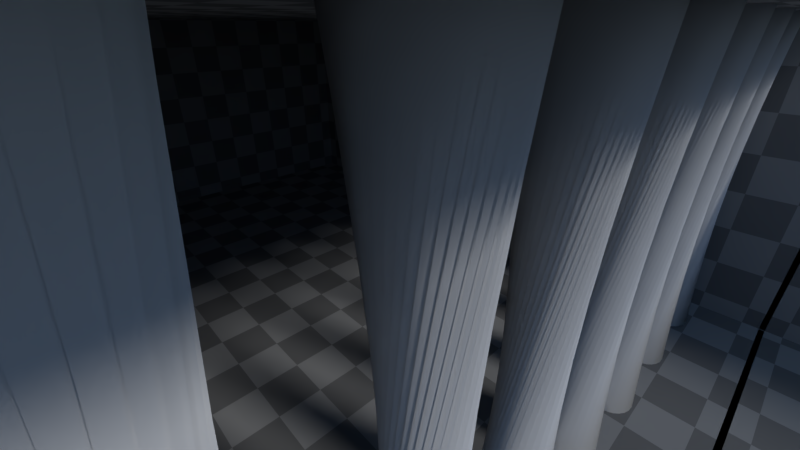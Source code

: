 # Source: volumetric.blend  (saved by Blender 2.83.20; exported with 4.5.12 LTS)
import bpy
from mathutils import Matrix  # noqa: F401  (used for matrix-valued properties, if any)

bpy.ops.wm.read_factory_settings(use_empty=True)
scene = bpy.context.scene
scene.name = 'Scene'

# ---- collections
col_collection_1 = bpy.data.collections.new('Collection 1'); scene.collection.children.link(col_collection_1)

# ---- materials (node trees are filled in below, after node groups)
mat_material_001 = bpy.data.materials.new('Material.001')
mat_material_001.alpha_threshold = 0.0
mat_material_001.use_transparent_shadow = False
mat_material_001.roughness = 0.5
mat_material = bpy.data.materials.new('Material')
mat_material.alpha_threshold = 0.0
mat_material.use_transparent_shadow = False
mat_material.roughness = 0.5
mat_material.line_color = (0.0, 0.0, 0.0, 1.0)

# ---- material node trees
mat_material_001.use_nodes = True; mat_material_001.node_tree.nodes.clear()
_N = mat_material_001.node_tree.nodes; _L = mat_material_001.node_tree.links
n0 = _N.new('ShaderNodeOutputMaterial'); n0.name = 'Material Output'; n0.location = (300, 300)
n1 = _N.new('ShaderNodeBsdfDiffuse'); n1.name = 'Diffuse BSDF'; n1.location = (10, 300)
n1.inputs[1].default_value = 1.0
_L.new(n1.outputs[0], n0.inputs[0])
n0.is_active_output = True
mat_material.use_nodes = True; mat_material.node_tree.nodes.clear()
_N = mat_material.node_tree.nodes; _L = mat_material.node_tree.links
n0 = _N.new('ShaderNodeOutputMaterial'); n0.name = 'Material Output'; n0.location = (300, 300)
n1 = _N.new('ShaderNodeBsdfDiffuse'); n1.name = 'Diffuse BSDF'; n1.location = (10, 300)
n2 = _N.new('ShaderNodeTexCoord'); n2.name = 'Texture Coordinate'; n2.location = (-596, 272)
n3 = _N.new('ShaderNodeTexChecker'); n3.name = 'Checker Texture'; n3.location = (-317, 294)
n3.inputs[1].default_value = (0.4056, 0.4056, 0.4056, 1.0)
n3.inputs[2].default_value = (0.2261, 0.2261, 0.2261, 1.0)
_L.new(n1.outputs[0], n0.inputs[0])
_L.new(n2.outputs[2], n3.inputs[0])
_L.new(n3.outputs[0], n1.inputs[0])
_L.new(n3.outputs[0], n1.inputs[1])
n0.is_active_output = True

# ---- world
world_world = bpy.data.worlds.new('World'); scene.world = world_world
world_world.use_nodes = True; world_world.node_tree.nodes.clear()
_N = world_world.node_tree.nodes; _L = world_world.node_tree.links
n0 = _N.new('ShaderNodeOutputWorld'); n0.name = 'World Output'; n0.location = (300, 300)
n1 = _N.new('ShaderNodeBackground'); n1.name = 'Background'; n1.location = (10, 300)
n1.inputs[1].default_value = 2.0
n2 = _N.new('ShaderNodeTexSky'); n2.name = 'Sky Texture'; n2.location = (-296, 313)
n2.sky_type = 'HOSEK_WILKIE'
n2.sun_elevation = 1.571
_L.new(n1.outputs[0], n0.inputs[0])
_L.new(n2.outputs[0], n1.inputs[0])
n0.is_active_output = True
world_world.color = (0.05088, 0.05088, 0.05088)
world_world.use_sun_shadow = False
world_world.sun_shadow_jitter_overblur = 0.0
world_world.cycles.sampling_method = 'MANUAL'

# ---- cameras
cam_camera = bpy.data.cameras.new('Camera')
cam_camera.clip_end = 200.0
cam_camera.lens = 16.0
cam_camera.sensor_width = 32.0
cam_camera.sensor_height = 18.0
cam_camera.ortho_scale = 7.314
cam_camera.dof.focus_distance = 0.0
cam_camera.dof.aperture_fstop = 128.0

# ---- lights
light_lamp = bpy.data.lights.new('Lamp', 'SUN')
light_lamp.transmission_factor = 0.0
light_lamp.cutoff_distance = 30.0
light_lamp.angle = 0.1993
light_lamp.energy = 1.0
light_lamp.shadow_buffer_clip_start = 1.001
light_lamp.shadow_soft_size = 0.1
light_lamp.shadow_cascade_max_distance = 1000.0

# ---- meshes
me_cube_003 = bpy.data.meshes.new('Cube.003')
me_cube_003.from_pydata([(-1.0, -1.0, -1.0), (-1.0, -1.0, 1.0), (-1.0, 1.0, -1.0), (-1.0, 1.0, 1.0), (1.0, -1.0, -1.0), (1.0, -1.0, 1.0), (1.0, 1.0, -1.0), (1.0, 1.0, 1.0)], [], [(0, 1, 3, 2), (2, 3, 7, 6), (6, 7, 5, 4), (4, 5, 1, 0), (2, 6, 4, 0), (7, 3, 1, 5)])
me_cube_003.materials.append(mat_material_001)
me_cube_003.use_remesh_preserve_volume = False
me_cube_003.use_remesh_preserve_attributes = False
me_cube_003.use_mirror_vertex_groups = False
me_cube_003.update()
me_cube_002 = bpy.data.meshes.new('Cube.002')
me_cube_002.from_pydata([(8.0, 8.0, -3.015), (8.0, 8.0, 3.015), (8.0, -8.0, -3.015), (8.0, -8.0, 3.015), (-8.0, 8.0, -3.015), (-8.0, 8.0, 3.015), (-8.0, -8.0, -3.015), (-8.0, -8.0, 3.015)], [], [(0, 2, 3, 1), (2, 6, 7, 3), (4, 0, 1, 5), (2, 0, 4, 6)])
_uv = me_cube_002.uv_layers.new(name='UVMap')
_uv.uv.foreach_set('vector', [0.5, -1.098, 4.5, -1.098, 4.5, 0.4094, 0.5, 0.4094, 0.5, -1.098, 4.5, -1.098, 4.5, 0.4094, 0.5, 0.4094, 0.5, -1.098, -3.5, -1.098, -3.5, 0.4094, 0.5, 0.4094, 0.5, -0.8635, 0.5, -4.864, 4.5, -4.864, 4.5, -0.8635])
me_cube_002.materials.append(mat_material)
me_cube_002.use_remesh_preserve_volume = False
me_cube_002.use_remesh_preserve_attributes = False
me_cube_002.use_mirror_vertex_groups = False
me_cube_002.update()
me_cylinder = bpy.data.meshes.new('Cylinder')
me_cylinder.from_pydata([(0.0, 0.5, -3.11), (0.0, 0.5, 3.11), (0.09755, 0.4904, -3.11), (0.09755, 0.4904, 3.11), (0.1913, 0.4619, -3.11), (0.1913, 0.4619, 3.11), (0.2778, 0.4157, -3.11), (0.2778, 0.4157, 3.11), (0.3536, 0.3536, -3.11), (0.3536, 0.3536, 3.11), (0.4157, 0.2778, -3.11), (0.4157, 0.2778, 3.11), (0.4619, 0.1913, -3.11), (0.4619, 0.1913, 3.11), (0.4904, 0.09755, -3.11), (0.4904, 0.09755, 3.11), (0.5, 3.775e-08, -3.11), (0.5, 3.775e-08, 3.11), (0.4904, -0.09755, -3.11), (0.4904, -0.09755, 3.11), (0.4619, -0.1913, -3.11), (0.4619, -0.1913, 3.11), (0.4157, -0.2778, -3.11), (0.4157, -0.2778, 3.11), (0.3536, -0.3536, -3.11), (0.3536, -0.3536, 3.11), (0.2778, -0.4157, -3.11), (0.2778, -0.4157, 3.11), (0.1913, -0.4619, -3.11), (0.1913, -0.4619, 3.11), (0.09755, -0.4904, -3.11), (0.09755, -0.4904, 3.11), (-1.629e-07, -0.5, -3.11), (-1.629e-07, -0.5, 3.11), (-0.09755, -0.4904, -3.11), (-0.09755, -0.4904, 3.11), (-0.1913, -0.4619, -3.11), (-0.1913, -0.4619, 3.11), (-0.2778, -0.4157, -3.11), (-0.2778, -0.4157, 3.11), (-0.3536, -0.3536, -3.11), (-0.3536, -0.3536, 3.11), (-0.4157, -0.2778, -3.11), (-0.4157, -0.2778, 3.11), (-0.4619, -0.1913, -3.11), (-0.4619, -0.1913, 3.11), (-0.4904, -0.09754, -3.11), (-0.4904, -0.09754, 3.11), (-0.5, 4.828e-07, -3.11), (-0.5, 4.828e-07, 3.11), (-0.4904, 0.09755, -3.11), (-0.4904, 0.09755, 3.11), (-0.4619, 0.1913, -3.11), (-0.4619, 0.1913, 3.11), (-0.4157, 0.2778, -3.11), (-0.4157, 0.2778, 3.11), (-0.3536, 0.3536, -3.11), (-0.3536, 0.3536, 3.11), (-0.2778, 0.4157, -3.11), (-0.2778, 0.4157, 3.11), (-0.1913, 0.4619, -3.11), (-0.1913, 0.4619, 3.11), (-0.09754, 0.4904, -3.11), (-0.09754, 0.4904, 3.11)], [], [(0, 1, 3, 2), (2, 3, 5, 4), (4, 5, 7, 6), (6, 7, 9, 8), (8, 9, 11, 10), (10, 11, 13, 12), (12, 13, 15, 14), (14, 15, 17, 16), (16, 17, 19, 18), (18, 19, 21, 20), (20, 21, 23, 22), (22, 23, 25, 24), (24, 25, 27, 26), (26, 27, 29, 28), (28, 29, 31, 30), (30, 31, 33, 32), (32, 33, 35, 34), (34, 35, 37, 36), (36, 37, 39, 38), (38, 39, 41, 40), (40, 41, 43, 42), (42, 43, 45, 44), (44, 45, 47, 46), (46, 47, 49, 48), (48, 49, 51, 50), (50, 51, 53, 52), (52, 53, 55, 54), (54, 55, 57, 56), (56, 57, 59, 58), (58, 59, 61, 60), (3, 1, 63, 61, 59, 57, 55, 53, 51, 49, 47, 45, 43, 41, 39, 37, 35, 33, 31, 29, 27, 25, 23, 21, 19, 17, 15, 13, 11, 9, 7, 5), (60, 61, 63, 62), (62, 63, 1, 0), (0, 2, 4, 6, 8, 10, 12, 14, 16, 18, 20, 22, 24, 26, 28, 30, 32, 34, 36, 38, 40, 42, 44, 46, 48, 50, 52, 54, 56, 58, 60, 62)])
me_cylinder.polygons.foreach_set('use_smooth', [True] * 34)
me_cylinder.materials.append(mat_material_001)
me_cylinder.use_remesh_preserve_volume = False
me_cylinder.use_remesh_preserve_attributes = False
me_cylinder.use_mirror_vertex_groups = False
me_cylinder.update()
me_cube_001 = bpy.data.meshes.new('Cube.001')
me_cube_001.from_pydata([(-8.0, -8.0, -3.015), (-8.0, -8.0, 3.015), (-8.0, 8.0, -3.015), (-8.0, 8.0, 3.015), (8.0, -8.0, -3.015), (8.0, -8.0, 3.015), (8.0, 8.0, -3.015), (8.0, 8.0, 3.015)], [], [(0, 2, 3, 1), (2, 6, 7, 3), (4, 0, 1, 5), (2, 0, 4, 6), (7, 5, 1, 3)])
_uv = me_cube_001.uv_layers.new(name='UVMap')
_uv.uv.foreach_set('vector', [0.5, -1.098, 4.5, -1.098, 4.5, 0.4094, 0.5, 0.4094, 0.5, -1.098, 4.5, -1.098, 4.5, 0.4094, 0.5, 0.4094, 0.5, -1.098, -3.5, -1.098, -3.5, 0.4094, 0.5, 0.4094, 0.5, -0.8635, 0.5, -4.864, 4.5, -4.864, 4.5, -0.8635, 0.5, -0.8635, 0.5, -4.864, -3.5, -4.864, -3.5, -0.8635])
me_cube_001.materials.append(mat_material)
me_cube_001.use_remesh_preserve_volume = False
me_cube_001.use_remesh_preserve_attributes = False
me_cube_001.use_mirror_vertex_groups = False
me_cube_001.update()

# ---- objects
ob_cube_002 = bpy.data.objects.new('Cube.002', me_cube_003)
ob_cube_001 = bpy.data.objects.new('Cube.001', me_cube_003)
ob_cube_000 = bpy.data.objects.new('Cube.000', me_cube_002)
ob_cylinder_006 = bpy.data.objects.new('Cylinder.006', me_cylinder)
ob_cube_005 = bpy.data.objects.new('Cube.005', me_cube_001)
ob_lamp = bpy.data.objects.new('Lamp', light_lamp)
ob_camera = bpy.data.objects.new('Camera', cam_camera)

# ---- transforms, parenting, visibility, modifiers, constraints
ob_cube_002.location = (8.89, -4.028, 1.794)
ob_cube_002.rotation_euler = (0.0, -0.0, -0.8878)
ob_cube_002.scale = (0.75, 0.75, 0.75)
ob_cube_002.lineart.crease_threshold = 0.0
_m = ob_cube_002.modifiers.new('Bevel', 'BEVEL')
_m.width = 0.05
_m.width_pct = 0.05
_m.segments = 4
_m.limit_method = 'NONE'
_m.spread = 0.0
ob_cube_001.location = (8.89, 0.7001, 1.794)
ob_cube_001.rotation_euler = (0.0, -0.0, -1.448)
ob_cube_001.scale = (0.75, 0.75, 0.75)
ob_cube_001.lineart.crease_threshold = 0.0
_m = ob_cube_001.modifiers.new('Bevel', 'BEVEL')
_m.width = 0.05
_m.width_pct = 0.05
_m.segments = 4
_m.limit_method = 'NONE'
_m.spread = 0.0
ob_cube_000.location = (15.88, 0.0, 4.077)
ob_cube_000.lineart.crease_threshold = 0.0
_m = ob_cube_000.modifiers.new('Solidify', 'SOLIDIFY')
_m.thickness = 0.06
_m.nonmanifold_thickness_mode = 'FIXED'
_m.nonmanifold_merge_threshold = 0.0003
_m = ob_cube_000.modifiers.new('Bevel', 'BEVEL')
_m.width = 0.01
_m.width_pct = 0.01
_m.segments = 3
_m.limit_method = 'NONE'
_m.spread = 0.0
ob_cylinder_006.location = (6.248, -7.169, 4.015)
ob_cylinder_006.lineart.crease_threshold = 0.0
_m = ob_cylinder_006.modifiers.new('SimpleDeform', 'SIMPLE_DEFORM')
_m.deform_method = 'BEND'
_m.deform_axis = 'Z'
_m.factor = -0.6556
_m.angle = -0.6556
_m = ob_cylinder_006.modifiers.new('SimpleDeform.001', 'SIMPLE_DEFORM')
_m.deform_axis = 'Z'
_m.factor = 1.721
_m.angle = 1.721
_m = ob_cylinder_006.modifiers.new('Array', 'ARRAY')
_m.count = 10
_m.constant_offset_displace = (0.0, 0.0, 0.0)
_m.relative_offset_displace = (0.0, 1.6, 0.0)
ob_cube_005.location = (0.0, 0.0, 4.077)
ob_cube_005.lineart.crease_threshold = 0.0
_m = ob_cube_005.modifiers.new('Solidify', 'SOLIDIFY')
_m.thickness = 0.06
_m.nonmanifold_thickness_mode = 'FIXED'
_m.nonmanifold_merge_threshold = 0.0003
_m = ob_cube_005.modifiers.new('Bevel', 'BEVEL')
_m.width = 0.01
_m.width_pct = 0.01
_m.segments = 3
_m.limit_method = 'NONE'
_m.spread = 0.0
ob_lamp.location = (18.38, 4.247, 12.6)
ob_lamp.rotation_euler = (0.9827, -0.04724, 1.868)
ob_lamp.lock_rotations_4d = False
ob_lamp.empty_display_type = 'ARROWS'
ob_lamp.color = (0.0, 0.0, 0.0, 0.0)
ob_lamp.lineart.crease_threshold = 0.0
ob_camera.location = (7.481, -2.199, 6.887)
ob_camera.rotation_euler = (1.109, 0.0, 0.8149)
ob_camera.lock_rotations_4d = False
ob_camera.empty_display_type = 'ARROWS'
ob_camera.color = (0.0, 0.0, 0.0, 0.0)
ob_camera.display_type = 'WIRE'
ob_camera.lineart.crease_threshold = 0.0

# ---- collection membership
col_collection_1.objects.link(ob_cube_002)
col_collection_1.objects.link(ob_cube_001)
col_collection_1.objects.link(ob_cube_000)
col_collection_1.objects.link(ob_cylinder_006)
col_collection_1.objects.link(ob_cube_005)
col_collection_1.objects.link(ob_lamp)
col_collection_1.objects.link(ob_camera)

# ---- scene / render settings (as saved in the file)
scene.camera = ob_camera
scene.frame_start = 1; scene.frame_end = 250; scene.frame_set(1)
scene.render.engine = 'BLENDER_EEVEE_NEXT'
scene.render.resolution_percentage = 50
scene.render.fps = 60
scene.render.dither_intensity = 0.0
scene.render.motion_blur_shutter = 1.0
scene.cycles.use_denoising = False
scene.cycles.samples = 128
scene.cycles.sampling_pattern = 'TABULATED_SOBOL'
scene.cycles.light_sampling_threshold = 0.0
scene.cycles.use_adaptive_sampling = False
scene.cycles.use_light_tree = False
scene.cycles.blur_glossy = 0.0
scene.cycles.sample_clamp_indirect = 0.0
scene.view_settings.view_transform = 'Standard'
bpy.context.view_layer.update()
